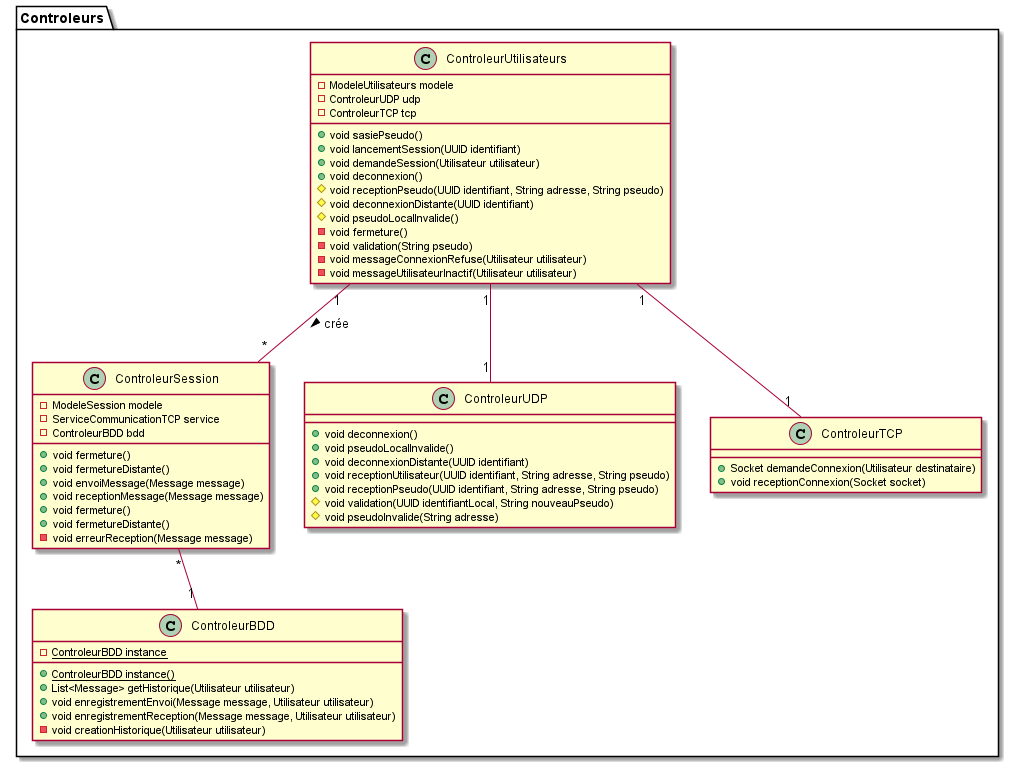

The diagram above was rendered by PlantUML. Its source (embedded in the PNG):
@startuml controleurs
package "Controleurs" {    
    class ControleurUtilisateurs {        
        - ModeleUtilisateurs modele
        - ControleurUDP udp
        - ControleurTCP tcp
        + void sasiePseudo()
        + void lancementSession(UUID identifiant)
        + void demandeSession(Utilisateur utilisateur)
        + void deconnexion()
        # void receptionPseudo(UUID identifiant, String adresse, String pseudo)
        # void deconnexionDistante(UUID identifiant)
        # void pseudoLocalInvalide()
        - void fermeture()
        - void validation(String pseudo)
        - void messageConnexionRefuse(Utilisateur utilisateur)        
        - void messageUtilisateurInactif(Utilisateur utilisateur)    
    }    
    class ControleurSession {        
        - ModeleSession modele
        - ServiceCommunicationTCP service
        - ControleurBDD bdd
        + void fermeture()
        + void fermetureDistante()
        + void envoiMessage(Message message)
        + void receptionMessage(Message message)
        + void fermeture()
        + void fermetureDistante()
        - void erreurReception(Message message)    
    }    
    class ControleurUDP {
        + void deconnexion()
        + void pseudoLocalInvalide()
        + void deconnexionDistante(UUID identifiant)
        + void receptionUtilisateur(UUID identifiant, String adresse, String pseudo)
        + void receptionPseudo(UUID identifiant, String adresse, String pseudo)
        # void validation(UUID identifiantLocal, String nouveauPseudo)
        # void pseudoInvalide(String adresse)
    }    
    class ControleurTCP {        
        + Socket demandeConnexion(Utilisateur destinataire)
        + void receptionConnexion(Socket socket)
    }
    class ControleurBDD {
        - {static} ControleurBDD instance
        + {static} ControleurBDD instance()
        + List<Message> getHistorique(Utilisateur utilisateur)
        + void enregistrementEnvoi(Message message, Utilisateur utilisateur)        
        + void enregistrementReception(Message message, Utilisateur utilisateur)
        - void creationHistorique(Utilisateur utilisateur)
    }

    ControleurUtilisateurs "1" -- "1" ControleurUDP
    ControleurUtilisateurs "1" -- "1" ControleurTCP
    ControleurUtilisateurs "1" -- "*" ControleurSession : crée >

    ControleurSession "*" -- "1" ControleurBDD
}
@enduml